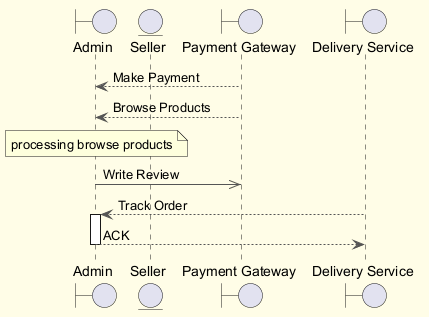

The diagram above was rendered by PlantUML. Its source (embedded in the PNG):
@startuml
skinparam backgroundColor #FFFDE7
skinparam classBackgroundColor #FFF9C4
skinparam classBorderColor #F57F17
skinparam ArrowColor #555555
boundary "Admin" as A
entity "Seller" as S
boundary "Payment Gateway" as PG
boundary "Delivery Service" as DS
PG --> A : Make Payment
PG --> A : Browse Products
note over A : processing browse products
A ->> PG : Write Review
DS --> A : Track Order
activate A
A --> DS : ACK
deactivate A
@enduml